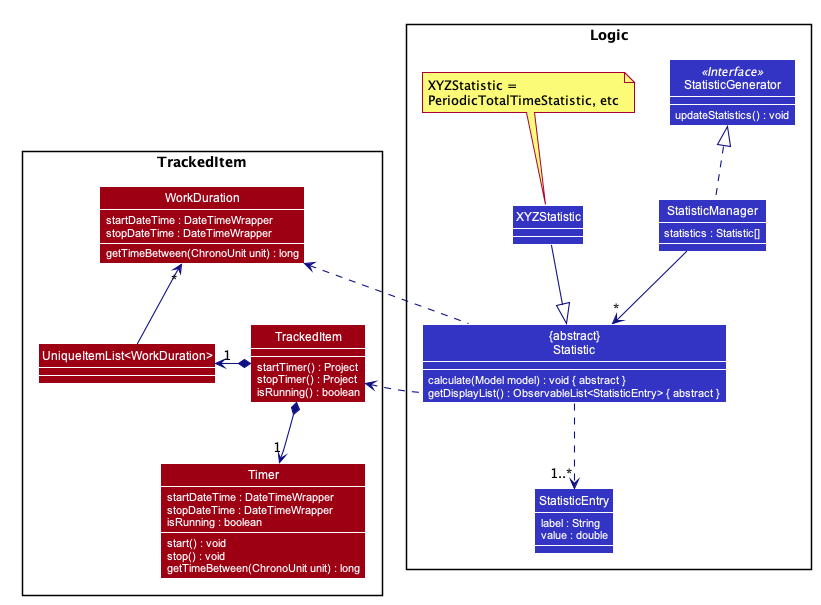

The diagram above was rendered by PlantUML. Its source (embedded in the PNG):
@startuml








skinparam BackgroundColor #FFFFFFF

skinparam Shadowing false

skinparam Class {
    FontColor #FFFFFF
    BorderThickness 1
    BorderColor #FFFFFF
    StereotypeFontColor #FFFFFF
    FontName Arial
}

skinparam Actor {
    BorderColor #000000
    Color #000000
    FontName Arial
}

skinparam Sequence {
    MessageAlign center
    BoxFontSize 15
    BoxPadding 0
    BoxFontColor #FFFFFF
    FontName Arial
}

skinparam Participant {
    FontColor #FFFFFFF
    Padding 20
}

skinparam ClassAttribute {
    FontColor #FFFFFF
    StereotypeFontColor #FFFFFF
    FontName Arial
}


skinparam Object {
    FontColor #FFFFFF
    AttributeFontColor #FFFFFF
    BackgroundColor #9D0012
}

skinparam MinClassWidth 50
skinparam ParticipantPadding 10
skinparam Shadowing false
skinparam DefaultTextAlignment center
skinparam packageStyle Rectangle

hide footbox
hide circle
skinparam arrowThickness 1.1
skinparam arrowColor #101086

package TrackedItem {
Class TrackedItem #9D0012 {
    startTimer() : Project
    stopTimer() : Project
    isRunning() : boolean
}
Class Timer #9D0012 {
    startDateTime : DateTimeWrapper
    stopDateTime : DateTimeWrapper
    isRunning : boolean
    start() : void
    stop() : void
    getTimeBetween(ChronoUnit unit) : long
}
Class "UniqueItemList<WorkDuration>" #9D0012
Class WorkDuration #9D0012 {
    startDateTime : DateTimeWrapper
    stopDateTime : DateTimeWrapper
    getTimeBetween(ChronoUnit unit) : long
}

}

package Logic {

Class StatisticGenerator <<Interface>> #3333C4 {
    updateStatistics() : void
}
Class StatisticManager #3333C4 {
    statistics : Statistic[]
}
Class XYZStatistic #3333C4
Class StatisticEntry #3333C4 {
    label : String
    value : double
}
Class "{abstract}\nStatistic" as Statistic #3333C4 {
    calculate(Model model) : void { abstract }
    getDisplayList() : ObservableList<StatisticEntry> { abstract }
}
note top of XYZStatistic: XYZStatistic = \nPeriodicTotalTimeStatistic, etc

}


StatisticManager .up.|> StatisticGenerator
StatisticManager --> "*" Statistic
Statistic ..> "1..*" StatisticEntry
XYZStatistic --|> Statistic

TrackedItem *-left-> "1" "UniqueItemList<WorkDuration>"
TrackedItem *--> "1" Timer
"UniqueItemList<WorkDuration>" -up-> "*" WorkDuration

Statistic .left.> TrackedItem
Statistic .left.> WorkDuration



@enduml